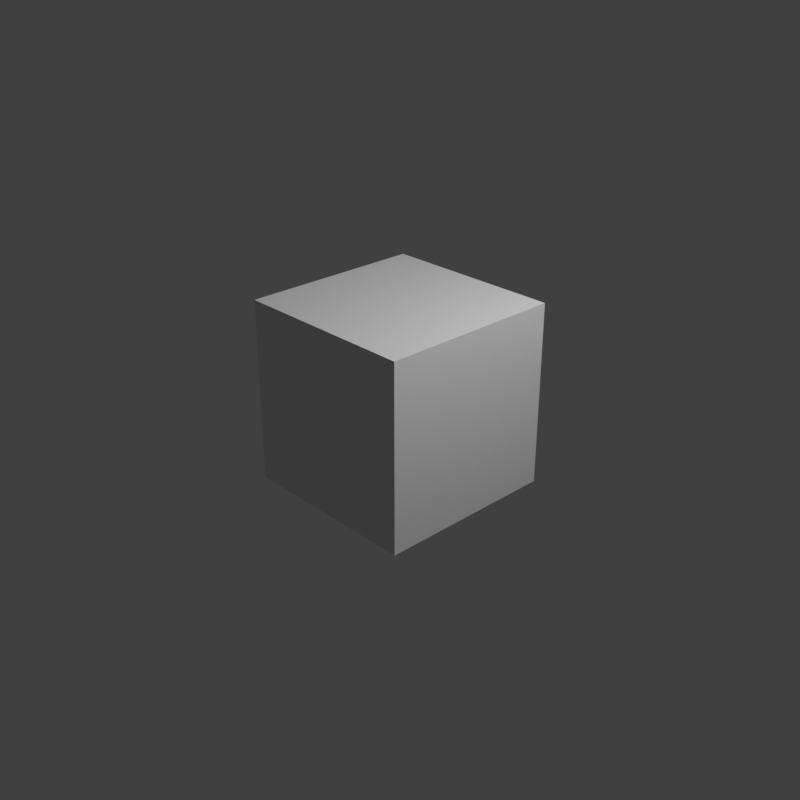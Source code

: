 # Source: Falabella.blend  (saved by Blender 3.1.7; exported with 4.5.12 LTS)
import bpy
from mathutils import Matrix  # noqa: F401  (used for matrix-valued properties, if any)

bpy.ops.wm.read_factory_settings(use_empty=True)
scene = bpy.context.scene
scene.name = 'Scene'

# ---- collections
col_collection = bpy.data.collections.new('Collection'); scene.collection.children.link(col_collection)

# ---- materials (node trees are filled in below, after node groups)
mat_material = bpy.data.materials.new('Material')
mat_material.alpha_threshold = 0.0
mat_material.use_transparent_shadow = False
mat_material.line_color = (0.0, 0.0, 0.0, 1.0)

# ---- material node trees
mat_material.use_nodes = True; mat_material.node_tree.nodes.clear()
_N = mat_material.node_tree.nodes; _L = mat_material.node_tree.links
n0 = _N.new('ShaderNodeOutputMaterial'); n0.name = 'Material Output'; n0.location = (300, 300)
n1 = _N.new('ShaderNodeBsdfPrincipled'); n1.name = 'Principled BSDF'; n1.location = (10, 300)
n1.distribution = 'GGX'
n1.subsurface_method = 'RANDOM_WALK_SKIN'
n1.inputs[2].default_value = 0.4
n1.inputs[3].default_value = 1.45
n1.inputs[27].default_value = (0.0, 0.0, 0.0, 1.0)
n1.inputs[28].default_value = 1.0
_L.new(n1.outputs[0], n0.inputs[0])
n0.is_active_output = True

# ---- world
world_world = bpy.data.worlds.new('World'); scene.world = world_world
world_world.use_nodes = True; world_world.node_tree.nodes.clear()
_N = world_world.node_tree.nodes; _L = world_world.node_tree.links
n0 = _N.new('ShaderNodeOutputWorld'); n0.name = 'World Output'; n0.location = (300, 300)
n1 = _N.new('ShaderNodeBackground'); n1.name = 'Background'; n1.location = (10, 300)
n1.inputs[0].default_value = (0.05088, 0.05088, 0.05088, 1.0)
_L.new(n1.outputs[0], n0.inputs[0])
n0.is_active_output = True
world_world.color = (0.05088, 0.05088, 0.05088)
world_world.use_sun_shadow = False
world_world.sun_shadow_jitter_overblur = 0.0

# ---- cameras
cam_camera = bpy.data.cameras.new('Camera')
cam_camera.clip_end = 100.0
cam_camera.ortho_scale = 7.314

# ---- lights
light_light = bpy.data.lights.new('Light', 'POINT')
light_light.transmission_factor = 0.0
light_light.energy = 1000.0
light_light.shadow_soft_size = 0.1
light_light.shadow_maximum_resolution = 0.006
light_light.use_absolute_resolution = True

# ---- meshes
me_cube = bpy.data.meshes.new('Cube')
me_cube.from_pydata([(1.0, 1.0, 1.0), (1.0, 1.0, -1.0), (1.0, -1.0, 1.0), (1.0, -1.0, -1.0), (-1.0, 1.0, 1.0), (-1.0, 1.0, -1.0), (-1.0, -1.0, 1.0), (-1.0, -1.0, -1.0)], [], [(0, 4, 6, 2), (3, 2, 6, 7), (7, 6, 4, 5), (5, 1, 3, 7), (1, 0, 2, 3), (5, 4, 0, 1)])
_uv = me_cube.uv_layers.new(name='UVMap')
_uv.uv.foreach_set('vector', [0.625, 0.5, 0.875, 0.5, 0.875, 0.75, 0.625, 0.75, 0.375, 0.75, 0.625, 0.75, 0.625, 1.0, 0.375, 1.0, 0.375, 0.0, 0.625, 0.0, 0.625, 0.25, 0.375, 0.25, 0.125, 0.5, 0.375, 0.5, 0.375, 0.75, 0.125, 0.75, 0.375, 0.5, 0.625, 0.5, 0.625, 0.75, 0.375, 0.75, 0.375, 0.25, 0.625, 0.25, 0.625, 0.5, 0.375, 0.5])
me_cube.materials.append(mat_material)
me_cube.use_remesh_preserve_volume = False
me_cube.use_remesh_preserve_attributes = False
me_cube.use_mirror_vertex_groups = False
me_cube.update()

# ---- objects
ob_cube = bpy.data.objects.new('Cube', me_cube)
ob_light = bpy.data.objects.new('Light', light_light)
ob_camera = bpy.data.objects.new('Camera', cam_camera)

# ---- transforms, parenting, visibility, modifiers, constraints
ob_cube.location = (0.0, 0.0, 0.0)
ob_cube.lock_rotations_4d = False
ob_cube.empty_display_type = 'ARROWS'
ob_cube.lineart.crease_threshold = 0.0
ob_light.location = (4.076, 1.005, 5.904)
ob_light.rotation_euler = (0.6503, 0.05522, 1.866)
ob_light.lock_rotations_4d = False
ob_light.empty_display_type = 'ARROWS'
ob_light.color = (0.0, 0.0, 0.0, 0.0)
ob_light.lineart.crease_threshold = 0.0
ob_camera.location = (7.359, -6.926, 4.958)
ob_camera.rotation_euler = (1.109, 0.0, 0.8149)
ob_camera.lock_rotations_4d = False
ob_camera.empty_display_type = 'ARROWS'
ob_camera.color = (0.0, 0.0, 0.0, 0.0)
ob_camera.display_type = 'WIRE'
ob_camera.lineart.crease_threshold = 0.0

# ---- collection membership
col_collection.objects.link(ob_cube)
col_collection.objects.link(ob_light)
col_collection.objects.link(ob_camera)

# ---- scene / render settings (as saved in the file)
scene.camera = ob_camera
scene.frame_start = 1; scene.frame_end = 4; scene.frame_set(4)
scene.render.engine = 'BLENDER_EEVEE_NEXT'
scene.render.resolution_x = 1500
scene.render.resolution_y = 1500
scene.cycles.sampling_pattern = 'TABULATED_SOBOL'
scene.cycles.use_light_tree = False
scene.view_settings.view_transform = 'Standard'
bpy.context.view_layer.update()
